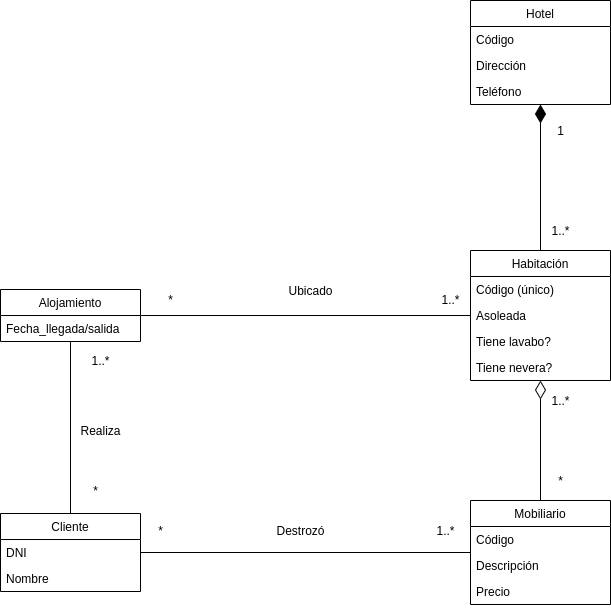

The diagram above was exported from draw.io. Its source (the exported page's mxGraphModel, read from the mxfile embedded in the PNG):
<mxGraphModel dx="1422" dy="850" grid="1" gridSize="10" guides="1" tooltips="1" connect="1" arrows="1" fold="1" page="1" pageScale="1" pageWidth="2336" pageHeight="1654" math="0" shadow="0">
  <root>
    <mxCell id="0" />
    <mxCell id="1" parent="0" />
    <mxCell id="5hOjmbiqMkbpaL_oe1QP-28" style="edgeStyle=orthogonalEdgeStyle;rounded=0;orthogonalLoop=1;jettySize=auto;html=1;endArrow=none;endFill=0;endSize=16;" parent="1" source="5hOjmbiqMkbpaL_oe1QP-1" target="5hOjmbiqMkbpaL_oe1QP-13" edge="1">
      <mxGeometry relative="1" as="geometry" />
    </mxCell>
    <mxCell id="5hOjmbiqMkbpaL_oe1QP-29" style="edgeStyle=orthogonalEdgeStyle;rounded=0;orthogonalLoop=1;jettySize=auto;html=1;endArrow=none;endFill=0;endSize=16;" parent="1" source="5hOjmbiqMkbpaL_oe1QP-1" target="5hOjmbiqMkbpaL_oe1QP-24" edge="1">
      <mxGeometry relative="1" as="geometry" />
    </mxCell>
    <mxCell id="5hOjmbiqMkbpaL_oe1QP-1" value="Cliente" style="swimlane;fontStyle=0;childLayout=stackLayout;horizontal=1;startSize=26;horizontalStack=0;resizeParent=1;resizeParentMax=0;resizeLast=0;collapsible=1;marginBottom=0;swimlaneFillColor=#ffffff;" parent="1" vertex="1">
      <mxGeometry x="390" y="543" width="140" height="78" as="geometry" />
    </mxCell>
    <mxCell id="5hOjmbiqMkbpaL_oe1QP-2" value="DNI" style="text;strokeColor=none;fillColor=none;align=left;verticalAlign=top;spacingLeft=4;spacingRight=4;overflow=hidden;rotatable=0;points=[[0,0.5],[1,0.5]];portConstraint=eastwest;" parent="5hOjmbiqMkbpaL_oe1QP-1" vertex="1">
      <mxGeometry y="26" width="140" height="26" as="geometry" />
    </mxCell>
    <mxCell id="5hOjmbiqMkbpaL_oe1QP-3" value="Nombre" style="text;strokeColor=none;fillColor=none;align=left;verticalAlign=top;spacingLeft=4;spacingRight=4;overflow=hidden;rotatable=0;points=[[0,0.5],[1,0.5]];portConstraint=eastwest;" parent="5hOjmbiqMkbpaL_oe1QP-1" vertex="1">
      <mxGeometry y="52" width="140" height="26" as="geometry" />
    </mxCell>
    <mxCell id="5hOjmbiqMkbpaL_oe1QP-5" value="Hotel" style="swimlane;fontStyle=0;childLayout=stackLayout;horizontal=1;startSize=26;horizontalStack=0;resizeParent=1;resizeParentMax=0;resizeLast=0;collapsible=1;marginBottom=0;swimlaneFillColor=#ffffff;" parent="1" vertex="1">
      <mxGeometry x="860" y="30" width="140" height="104" as="geometry" />
    </mxCell>
    <mxCell id="5hOjmbiqMkbpaL_oe1QP-6" value="Código&#10;" style="text;strokeColor=none;fillColor=none;align=left;verticalAlign=top;spacingLeft=4;spacingRight=4;overflow=hidden;rotatable=0;points=[[0,0.5],[1,0.5]];portConstraint=eastwest;" parent="5hOjmbiqMkbpaL_oe1QP-5" vertex="1">
      <mxGeometry y="26" width="140" height="26" as="geometry" />
    </mxCell>
    <mxCell id="5hOjmbiqMkbpaL_oe1QP-7" value="Dirección" style="text;strokeColor=none;fillColor=none;align=left;verticalAlign=top;spacingLeft=4;spacingRight=4;overflow=hidden;rotatable=0;points=[[0,0.5],[1,0.5]];portConstraint=eastwest;" parent="5hOjmbiqMkbpaL_oe1QP-5" vertex="1">
      <mxGeometry y="52" width="140" height="26" as="geometry" />
    </mxCell>
    <mxCell id="5hOjmbiqMkbpaL_oe1QP-8" value="Teléfono" style="text;strokeColor=none;fillColor=none;align=left;verticalAlign=top;spacingLeft=4;spacingRight=4;overflow=hidden;rotatable=0;points=[[0,0.5],[1,0.5]];portConstraint=eastwest;" parent="5hOjmbiqMkbpaL_oe1QP-5" vertex="1">
      <mxGeometry y="78" width="140" height="26" as="geometry" />
    </mxCell>
    <mxCell id="5hOjmbiqMkbpaL_oe1QP-18" style="edgeStyle=orthogonalEdgeStyle;rounded=0;orthogonalLoop=1;jettySize=auto;html=1;endArrow=diamondThin;endFill=1;endSize=16;" parent="1" source="5hOjmbiqMkbpaL_oe1QP-9" target="5hOjmbiqMkbpaL_oe1QP-5" edge="1">
      <mxGeometry relative="1" as="geometry" />
    </mxCell>
    <mxCell id="5hOjmbiqMkbpaL_oe1QP-9" value="Habitación" style="swimlane;fontStyle=0;childLayout=stackLayout;horizontal=1;startSize=26;horizontalStack=0;resizeParent=1;resizeParentMax=0;resizeLast=0;collapsible=1;marginBottom=0;swimlaneFillColor=#ffffff;" parent="1" vertex="1">
      <mxGeometry x="860" y="280" width="140" height="130" as="geometry" />
    </mxCell>
    <mxCell id="5hOjmbiqMkbpaL_oe1QP-23" value="Código (único)" style="text;strokeColor=none;fillColor=none;align=left;verticalAlign=top;spacingLeft=4;spacingRight=4;overflow=hidden;rotatable=0;points=[[0,0.5],[1,0.5]];portConstraint=eastwest;" parent="5hOjmbiqMkbpaL_oe1QP-9" vertex="1">
      <mxGeometry y="26" width="140" height="26" as="geometry" />
    </mxCell>
    <mxCell id="5hOjmbiqMkbpaL_oe1QP-20" value="Asoleada" style="text;strokeColor=none;fillColor=none;align=left;verticalAlign=top;spacingLeft=4;spacingRight=4;overflow=hidden;rotatable=0;points=[[0,0.5],[1,0.5]];portConstraint=eastwest;" parent="5hOjmbiqMkbpaL_oe1QP-9" vertex="1">
      <mxGeometry y="52" width="140" height="26" as="geometry" />
    </mxCell>
    <mxCell id="5hOjmbiqMkbpaL_oe1QP-22" value="Tiene lavabo?" style="text;strokeColor=none;fillColor=none;align=left;verticalAlign=top;spacingLeft=4;spacingRight=4;overflow=hidden;rotatable=0;points=[[0,0.5],[1,0.5]];portConstraint=eastwest;" parent="5hOjmbiqMkbpaL_oe1QP-9" vertex="1">
      <mxGeometry y="78" width="140" height="26" as="geometry" />
    </mxCell>
    <mxCell id="5hOjmbiqMkbpaL_oe1QP-19" value="Tiene nevera?" style="text;strokeColor=none;fillColor=none;align=left;verticalAlign=top;spacingLeft=4;spacingRight=4;overflow=hidden;rotatable=0;points=[[0,0.5],[1,0.5]];portConstraint=eastwest;" parent="5hOjmbiqMkbpaL_oe1QP-9" vertex="1">
      <mxGeometry y="104" width="140" height="26" as="geometry" />
    </mxCell>
    <mxCell id="5hOjmbiqMkbpaL_oe1QP-17" style="edgeStyle=orthogonalEdgeStyle;rounded=0;orthogonalLoop=1;jettySize=auto;html=1;endArrow=diamondThin;endFill=0;endSize=16;" parent="1" source="5hOjmbiqMkbpaL_oe1QP-13" target="5hOjmbiqMkbpaL_oe1QP-9" edge="1">
      <mxGeometry relative="1" as="geometry" />
    </mxCell>
    <mxCell id="5hOjmbiqMkbpaL_oe1QP-13" value="Mobiliario" style="swimlane;fontStyle=0;childLayout=stackLayout;horizontal=1;startSize=26;horizontalStack=0;resizeParent=1;resizeParentMax=0;resizeLast=0;collapsible=1;marginBottom=0;swimlaneFillColor=#ffffff;" parent="1" vertex="1">
      <mxGeometry x="860" y="530" width="140" height="104" as="geometry" />
    </mxCell>
    <mxCell id="5hOjmbiqMkbpaL_oe1QP-14" value="Código" style="text;strokeColor=none;fillColor=none;align=left;verticalAlign=top;spacingLeft=4;spacingRight=4;overflow=hidden;rotatable=0;points=[[0,0.5],[1,0.5]];portConstraint=eastwest;" parent="5hOjmbiqMkbpaL_oe1QP-13" vertex="1">
      <mxGeometry y="26" width="140" height="26" as="geometry" />
    </mxCell>
    <mxCell id="5hOjmbiqMkbpaL_oe1QP-15" value="Descripción" style="text;strokeColor=none;fillColor=none;align=left;verticalAlign=top;spacingLeft=4;spacingRight=4;overflow=hidden;rotatable=0;points=[[0,0.5],[1,0.5]];portConstraint=eastwest;" parent="5hOjmbiqMkbpaL_oe1QP-13" vertex="1">
      <mxGeometry y="52" width="140" height="26" as="geometry" />
    </mxCell>
    <mxCell id="5hOjmbiqMkbpaL_oe1QP-16" value="Precio" style="text;strokeColor=none;fillColor=none;align=left;verticalAlign=top;spacingLeft=4;spacingRight=4;overflow=hidden;rotatable=0;points=[[0,0.5],[1,0.5]];portConstraint=eastwest;" parent="5hOjmbiqMkbpaL_oe1QP-13" vertex="1">
      <mxGeometry y="78" width="140" height="26" as="geometry" />
    </mxCell>
    <mxCell id="5hOjmbiqMkbpaL_oe1QP-30" style="edgeStyle=orthogonalEdgeStyle;rounded=0;orthogonalLoop=1;jettySize=auto;html=1;endArrow=none;endFill=0;endSize=16;" parent="1" source="5hOjmbiqMkbpaL_oe1QP-24" target="5hOjmbiqMkbpaL_oe1QP-9" edge="1">
      <mxGeometry relative="1" as="geometry" />
    </mxCell>
    <mxCell id="5hOjmbiqMkbpaL_oe1QP-24" value="Alojamiento" style="swimlane;fontStyle=0;childLayout=stackLayout;horizontal=1;startSize=26;horizontalStack=0;resizeParent=1;resizeParentMax=0;resizeLast=0;collapsible=1;marginBottom=0;swimlaneFillColor=#ffffff;" parent="1" vertex="1">
      <mxGeometry x="390" y="319" width="140" height="52" as="geometry" />
    </mxCell>
    <mxCell id="5hOjmbiqMkbpaL_oe1QP-4" value="Fecha_llegada/salida" style="text;strokeColor=none;fillColor=none;align=left;verticalAlign=top;spacingLeft=4;spacingRight=4;overflow=hidden;rotatable=0;points=[[0,0.5],[1,0.5]];portConstraint=eastwest;" parent="5hOjmbiqMkbpaL_oe1QP-24" vertex="1">
      <mxGeometry y="26" width="140" height="26" as="geometry" />
    </mxCell>
    <mxCell id="5hOjmbiqMkbpaL_oe1QP-31" value="Realiza" style="text;html=1;resizable=0;autosize=1;align=center;verticalAlign=middle;points=[];fillColor=none;strokeColor=none;rounded=0;" parent="1" vertex="1">
      <mxGeometry x="460" y="450" width="60" height="20" as="geometry" />
    </mxCell>
    <mxCell id="5hOjmbiqMkbpaL_oe1QP-32" value="1..*" style="text;html=1;resizable=0;autosize=1;align=center;verticalAlign=middle;points=[];fillColor=none;strokeColor=none;rounded=0;" parent="1" vertex="1">
      <mxGeometry x="475" y="380" width="30" height="20" as="geometry" />
    </mxCell>
    <mxCell id="5hOjmbiqMkbpaL_oe1QP-33" value="*" style="text;html=1;resizable=0;autosize=1;align=center;verticalAlign=middle;points=[];fillColor=none;strokeColor=none;rounded=0;" parent="1" vertex="1">
      <mxGeometry x="475" y="510" width="20" height="20" as="geometry" />
    </mxCell>
    <mxCell id="5hOjmbiqMkbpaL_oe1QP-34" value="Ubicado" style="text;html=1;resizable=0;autosize=1;align=center;verticalAlign=middle;points=[];fillColor=none;strokeColor=none;rounded=0;" parent="1" vertex="1">
      <mxGeometry x="670" y="310" width="60" height="20" as="geometry" />
    </mxCell>
    <mxCell id="5hOjmbiqMkbpaL_oe1QP-35" value="1..*" style="text;html=1;resizable=0;autosize=1;align=center;verticalAlign=middle;points=[];fillColor=none;strokeColor=none;rounded=0;" parent="1" vertex="1">
      <mxGeometry x="825" y="319" width="30" height="20" as="geometry" />
    </mxCell>
    <mxCell id="5hOjmbiqMkbpaL_oe1QP-36" value="*" style="text;html=1;resizable=0;autosize=1;align=center;verticalAlign=middle;points=[];fillColor=none;strokeColor=none;rounded=0;" parent="1" vertex="1">
      <mxGeometry x="550" y="319" width="20" height="20" as="geometry" />
    </mxCell>
    <mxCell id="5hOjmbiqMkbpaL_oe1QP-37" value="1..*" style="text;html=1;resizable=0;autosize=1;align=center;verticalAlign=middle;points=[];fillColor=none;strokeColor=none;rounded=0;" parent="1" vertex="1">
      <mxGeometry x="935" y="250" width="30" height="20" as="geometry" />
    </mxCell>
    <mxCell id="5hOjmbiqMkbpaL_oe1QP-38" value="1" style="text;html=1;resizable=0;autosize=1;align=center;verticalAlign=middle;points=[];fillColor=none;strokeColor=none;rounded=0;" parent="1" vertex="1">
      <mxGeometry x="940" y="150" width="20" height="20" as="geometry" />
    </mxCell>
    <mxCell id="5hOjmbiqMkbpaL_oe1QP-39" value="*" style="text;html=1;resizable=0;autosize=1;align=center;verticalAlign=middle;points=[];fillColor=none;strokeColor=none;rounded=0;" parent="1" vertex="1">
      <mxGeometry x="940" y="500" width="20" height="20" as="geometry" />
    </mxCell>
    <mxCell id="5hOjmbiqMkbpaL_oe1QP-40" value="1..*" style="text;html=1;resizable=0;autosize=1;align=center;verticalAlign=middle;points=[];fillColor=none;strokeColor=none;rounded=0;" parent="1" vertex="1">
      <mxGeometry x="935" y="420" width="30" height="20" as="geometry" />
    </mxCell>
    <mxCell id="5hOjmbiqMkbpaL_oe1QP-41" value="Destrozó" style="text;html=1;resizable=0;autosize=1;align=center;verticalAlign=middle;points=[];fillColor=none;strokeColor=none;rounded=0;" parent="1" vertex="1">
      <mxGeometry x="660" y="550" width="60" height="20" as="geometry" />
    </mxCell>
    <mxCell id="5hOjmbiqMkbpaL_oe1QP-42" value="1..*" style="text;html=1;resizable=0;autosize=1;align=center;verticalAlign=middle;points=[];fillColor=none;strokeColor=none;rounded=0;" parent="1" vertex="1">
      <mxGeometry x="820" y="550" width="30" height="20" as="geometry" />
    </mxCell>
    <mxCell id="5hOjmbiqMkbpaL_oe1QP-43" value="*" style="text;html=1;resizable=0;autosize=1;align=center;verticalAlign=middle;points=[];fillColor=none;strokeColor=none;rounded=0;" parent="1" vertex="1">
      <mxGeometry x="540" y="550" width="20" height="20" as="geometry" />
    </mxCell>
  </root>
</mxGraphModel>